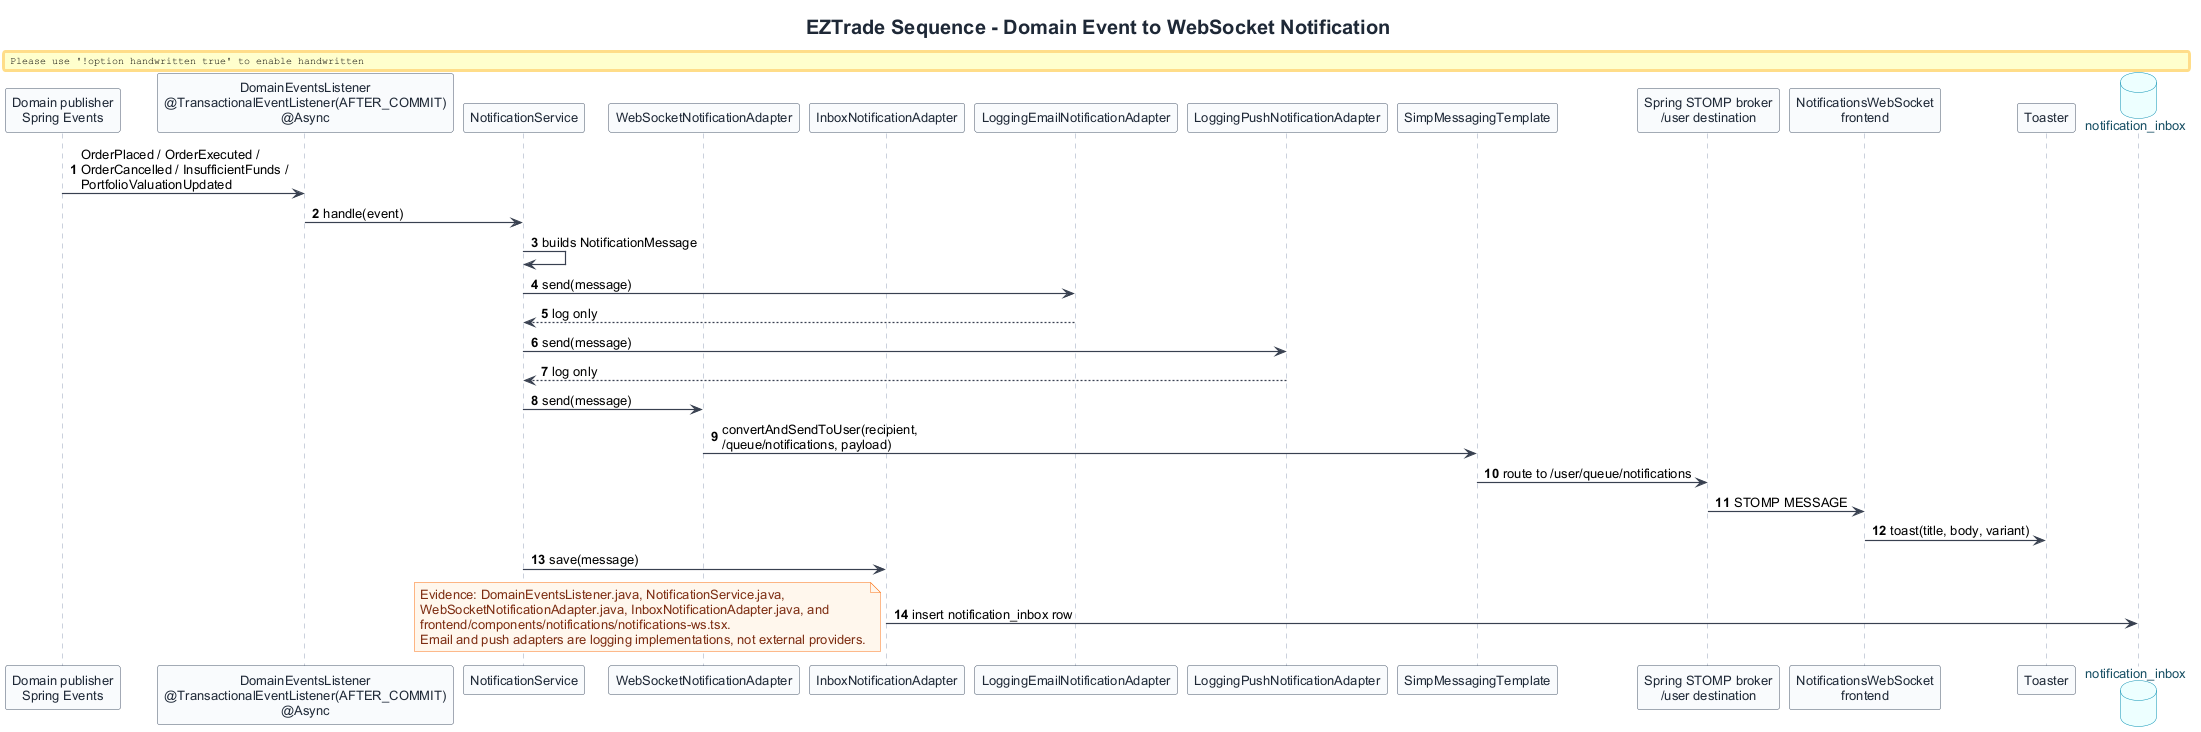

The diagram above was rendered by PlantUML. Its source (embedded in the PNG):
@startuml
!include ../../common/eztrade-style.puml

title EZTrade Sequence - Domain Event to WebSocket Notification
autonumber

participant "Domain publisher\nSpring Events" as Events
participant "DomainEventsListener\n@TransactionalEventListener(AFTER_COMMIT)\n@Async" as Listener
participant "NotificationService" as NotificationService
participant "WebSocketNotificationAdapter" as WsAdapter
participant "InboxNotificationAdapter" as InboxAdapter
participant "LoggingEmailNotificationAdapter" as EmailAdapter
participant "LoggingPushNotificationAdapter" as PushAdapter
participant "SimpMessagingTemplate" as Simp
participant "Spring STOMP broker\n/user destination" as Broker
participant "NotificationsWebSocket\nfrontend" as WsClient
participant "Toaster" as Toaster
database "notification_inbox" as InboxDb

Events -> Listener : OrderPlaced / OrderExecuted /\nOrderCancelled / InsufficientFunds /\nPortfolioValuationUpdated
Listener -> NotificationService : handle(event)
NotificationService -> NotificationService : builds NotificationMessage
NotificationService -> EmailAdapter : send(message)
EmailAdapter --> NotificationService : log only
NotificationService -> PushAdapter : send(message)
PushAdapter --> NotificationService : log only
NotificationService -> WsAdapter : send(message)
WsAdapter -> Simp : convertAndSendToUser(recipient,\n/queue/notifications, payload)
Simp -> Broker : route to /user/queue/notifications
Broker -> WsClient : STOMP MESSAGE
WsClient -> Toaster : toast(title, body, variant)
NotificationService -> InboxAdapter : save(message)
InboxAdapter -> InboxDb : insert notification_inbox row

note bottom
Evidence: DomainEventsListener.java, NotificationService.java,
WebSocketNotificationAdapter.java, InboxNotificationAdapter.java, and
frontend/components/notifications/notifications-ws.tsx.
Email and push adapters are logging implementations, not external providers.
end note

@enduml